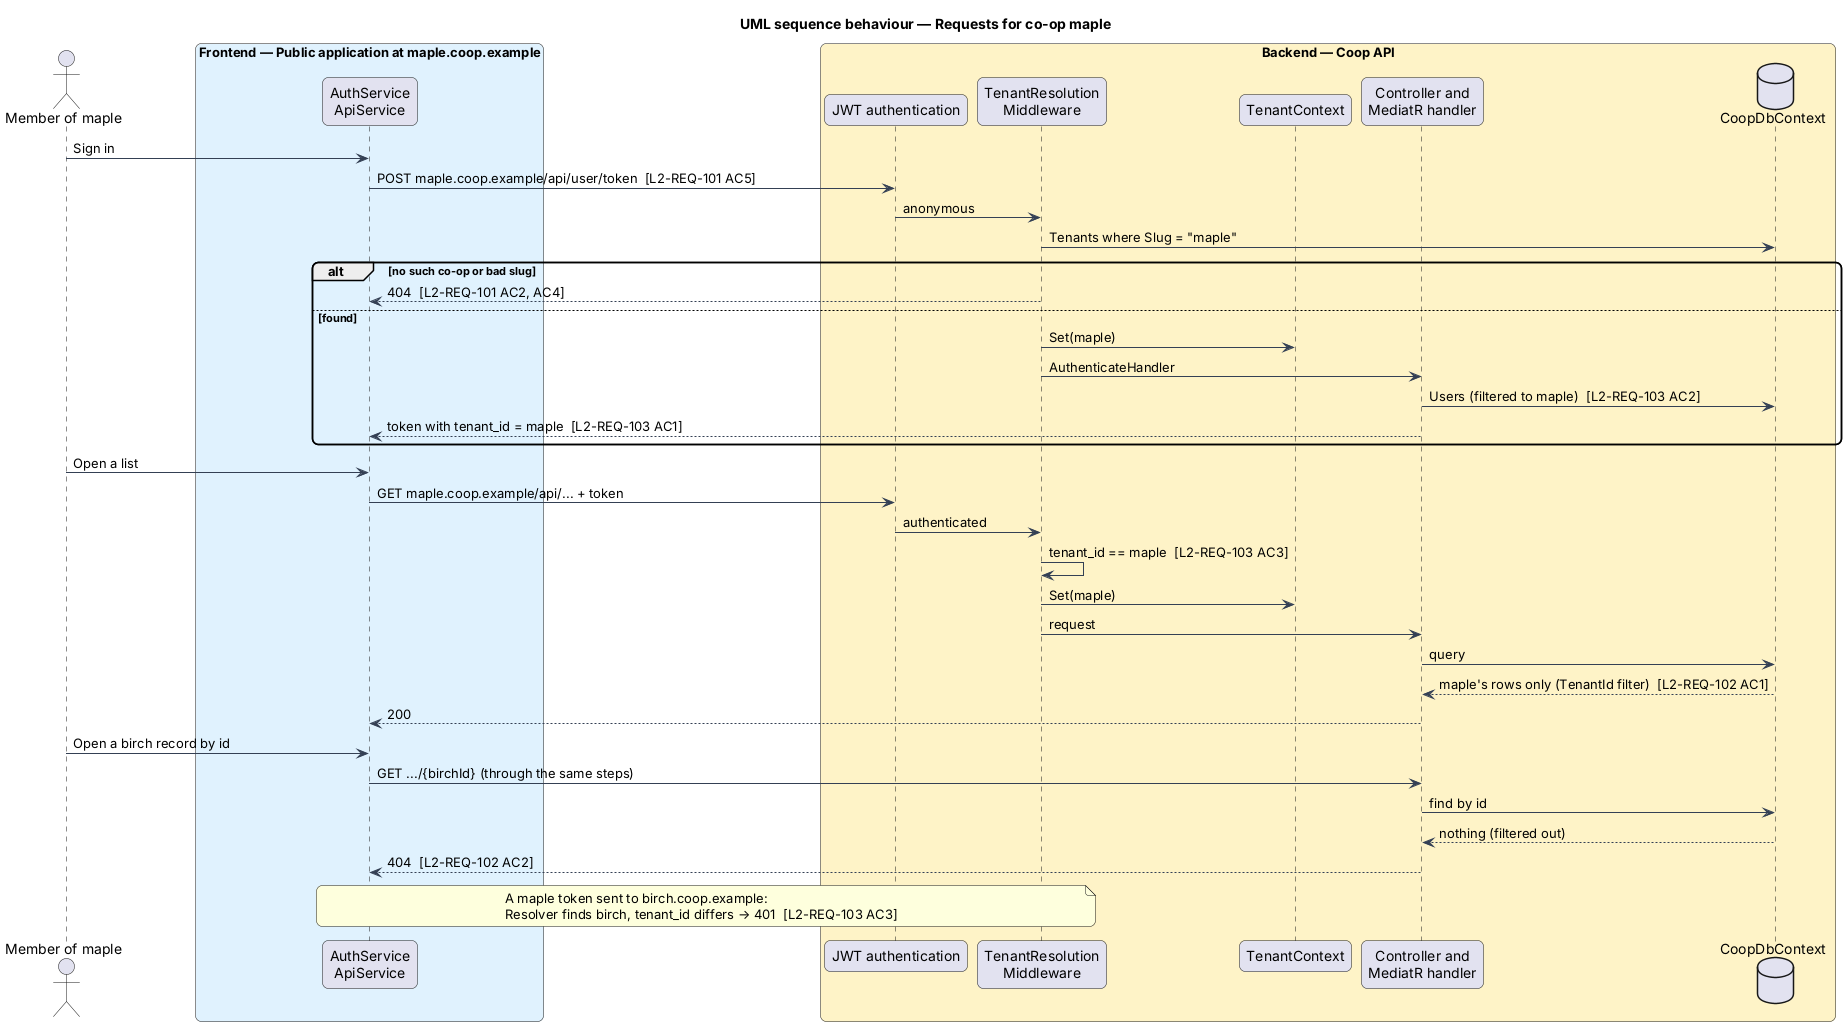

The diagram above was rendered by PlantUML. Its source (embedded in the PNG):
@startuml
title UML sequence behaviour — Requests for co-op maple
skinparam backgroundColor #FFFFFF
skinparam shadowing false
skinparam roundcorner 12
skinparam defaultFontName Arial
skinparam ArrowColor #344054
actor "Member of maple" as member
box "Frontend — Public application at maple.coop.example" #E0F2FE
  participant "AuthService\nApiService" as app
end box
box "Backend — Coop API" #FEF3C7
  participant "JWT authentication" as auth
  participant "TenantResolution\nMiddleware" as resolver
  participant "TenantContext" as ctx
  participant "Controller and\nMediatR handler" as handler
  database "CoopDbContext" as db
end box
member -> app : Sign in
app -> auth : POST maple.coop.example/api/user/token  [L2-REQ-101 AC5]
auth -> resolver : anonymous
resolver -> db : Tenants where Slug = "maple"
alt no such co-op or bad slug
  resolver --> app : 404  [L2-REQ-101 AC2, AC4]
else found
  resolver -> ctx : Set(maple)
  resolver -> handler : AuthenticateHandler
  handler -> db : Users (filtered to maple)  [L2-REQ-103 AC2]
  handler --> app : token with tenant_id = maple  [L2-REQ-103 AC1]
end
member -> app : Open a list
app -> auth : GET maple.coop.example/api/... + token
auth -> resolver : authenticated
resolver -> resolver : tenant_id == maple  [L2-REQ-103 AC3]
resolver -> ctx : Set(maple)
resolver -> handler : request
handler -> db : query
db --> handler : maple's rows only (TenantId filter)  [L2-REQ-102 AC1]
handler --> app : 200
member -> app : Open a birch record by id
app -> handler : GET .../{birchId} (through the same steps)
handler -> db : find by id
db --> handler : nothing (filtered out)
handler --> app : 404  [L2-REQ-102 AC2]
note over app, resolver : A maple token sent to birch.coop.example:\nResolver finds birch, tenant_id differs → 401  [L2-REQ-103 AC3]
@enduml